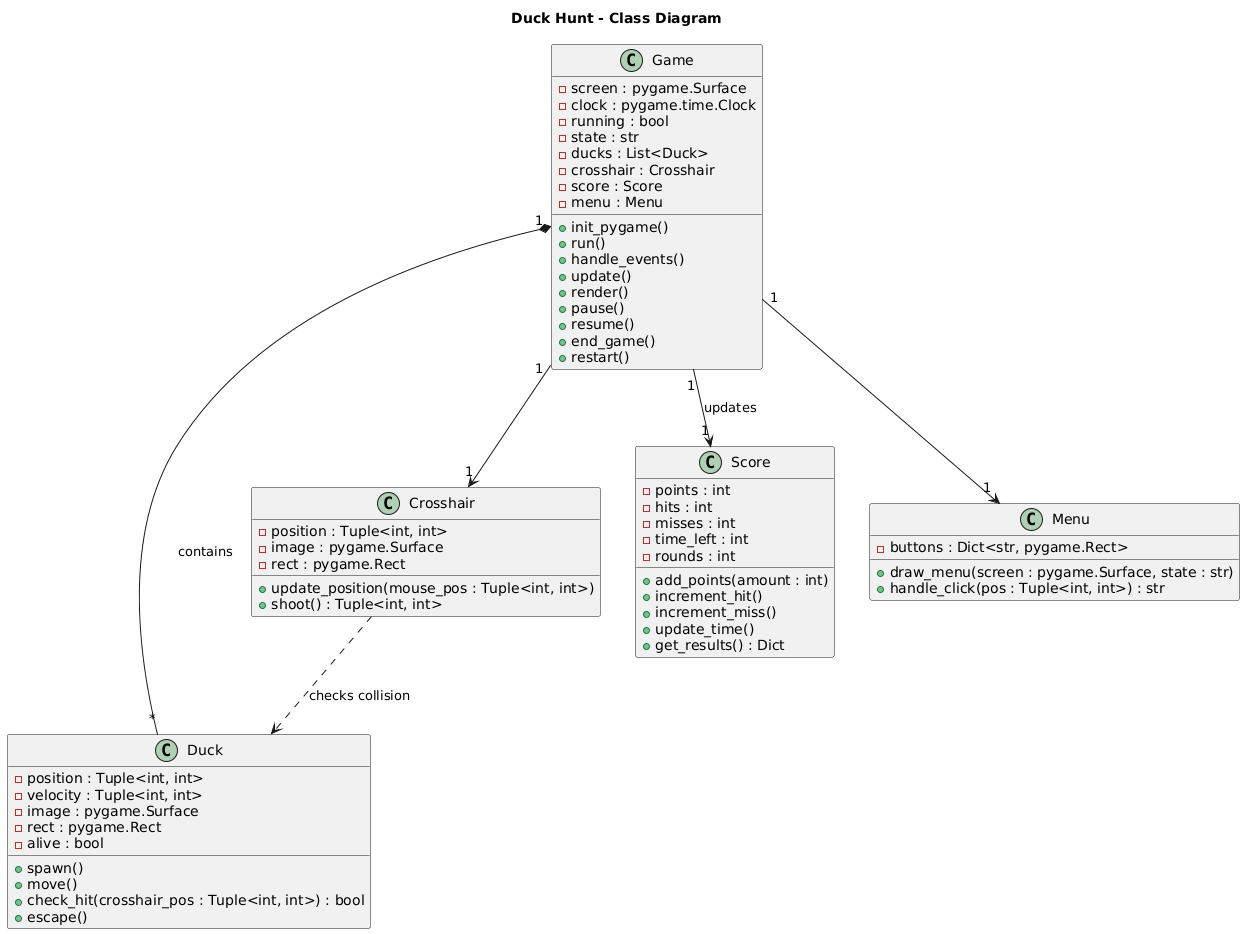

The diagram above was rendered by PlantUML. Its source (embedded in the PNG):
@startuml
title Duck Hunt - Class Diagram

class Game {
    - screen : pygame.Surface
    - clock : pygame.time.Clock
    - running : bool
    - state : str
    - ducks : List<Duck>
    - crosshair : Crosshair
    - score : Score
    - menu : Menu
    
    + init_pygame()
    + run()
    + handle_events()
    + update()
    + render()
    + pause()
    + resume()
    + end_game()
    + restart()
}

class Duck {
    - position : Tuple<int, int>
    - velocity : Tuple<int, int>
    - image : pygame.Surface
    - rect : pygame.Rect
    - alive : bool
    
    + spawn()
    + move()
    + check_hit(crosshair_pos : Tuple<int, int>) : bool
    + escape()
}

class Crosshair {
    - position : Tuple<int, int>
    - image : pygame.Surface
    - rect : pygame.Rect
    
    + update_position(mouse_pos : Tuple<int, int>)
    + shoot() : Tuple<int, int>
}

class Score {
    - points : int
    - hits : int
    - misses : int
    - time_left : int
    - rounds : int
    
    + add_points(amount : int)
    + increment_hit()
    + increment_miss()
    + update_time()
    + get_results() : Dict
}

class Menu {
    - buttons : Dict<str, pygame.Rect>
    
    + draw_menu(screen : pygame.Surface, state : str)
    + handle_click(pos : Tuple<int, int>) : str
}

' ======================
' Relationships
' ======================

Game "1" *-- "*" Duck : contains
Game "1" --> "1" Crosshair
Game "1" --> "1" Score : updates
Game "1" --> "1" Menu

Crosshair ..> Duck : checks collision
@enduml